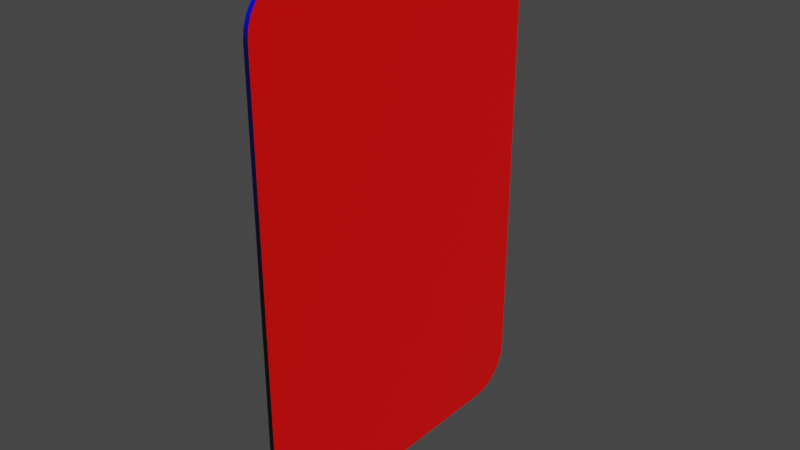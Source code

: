 # Source: card.blend  (saved by Blender 2.93.21; exported with 4.5.12 LTS)
import bpy
from mathutils import Matrix  # noqa: F401  (used for matrix-valued properties, if any)

bpy.ops.wm.read_factory_settings(use_empty=True)
scene = bpy.context.scene
scene.name = 'Scene'

# ---- collections
col_collection = bpy.data.collections.new('Collection'); scene.collection.children.link(col_collection)

# ---- materials (node trees are filled in below, after node groups)
mat_material_001 = bpy.data.materials.new('Material.001')
mat_material_001.use_transparent_shadow = False

# ---- material node trees
mat_material_001.use_nodes = True; mat_material_001.node_tree.nodes.clear()
_N = mat_material_001.node_tree.nodes; _L = mat_material_001.node_tree.links
n0 = _N.new('ShaderNodeBsdfPrincipled'); n0.name = 'Principled BSDF'; n0.location = (10, 300)
n0.distribution = 'GGX'
n0.subsurface_method = 'BURLEY'
n0.inputs[3].default_value = 1.45
n0.inputs[27].default_value = (0.0, 0.0, 0.0, 1.0)
n0.inputs[28].default_value = 1.0
n1 = _N.new('ShaderNodeOutputMaterial'); n1.name = 'Material Output'; n1.location = (300, 300)
n2 = _N.new('ShaderNodeTexCoord'); n2.name = 'Texture Coordinate'; n2.location = (-456, 223)
_L.new(n0.outputs[0], n1.inputs[0])
_L.new(n2.outputs[1], n0.inputs[0])
n1.is_active_output = True

# ---- world
world_world = bpy.data.worlds.new('World'); scene.world = world_world
world_world.use_nodes = True; world_world.node_tree.nodes.clear()
_N = world_world.node_tree.nodes; _L = world_world.node_tree.links
n0 = _N.new('ShaderNodeOutputWorld'); n0.name = 'World Output'; n0.location = (300, 300)
n1 = _N.new('ShaderNodeBackground'); n1.name = 'Background'; n1.location = (10, 300)
n1.inputs[0].default_value = (0.05088, 0.05088, 0.05088, 1.0)
_L.new(n1.outputs[0], n0.inputs[0])
n0.is_active_output = True
world_world.color = (0.05088, 0.05088, 0.05088)
world_world.use_sun_shadow = False
world_world.sun_shadow_jitter_overblur = 0.0

# ---- meshes
me_cube_001 = bpy.data.meshes.new('Cube.001')
me_cube_001.from_pydata([(-0.001478, -0.7443, -1.5), (-0.001478, -1.0, -1.244), (-0.001478, -0.8012, -1.494), (-0.001478, -0.8552, -1.475), (-0.001478, -0.9037, -1.444), (-0.001478, -0.9442, -1.404), (-0.001478, -0.9747, -1.355), (-0.001478, -0.9936, -1.301), (-0.001478, -1.0, 1.244), (-0.001478, -0.7443, 1.5), (-0.001478, -0.9936, 1.301), (-0.001478, -0.9747, 1.355), (-0.001478, -0.9442, 1.404), (-0.001478, -0.9037, 1.444), (-0.001478, -0.8552, 1.475), (-0.001478, -0.8012, 1.494), (-0.001478, 1.0, -1.244), (-0.001478, 0.7443, -1.5), (-0.001478, 0.9936, -1.301), (-0.001478, 0.9747, -1.355), (-0.001478, 0.9442, -1.404), (-0.001478, 0.9037, -1.444), (-0.001478, 0.8552, -1.475), (-0.001478, 0.8012, -1.494), (-0.001478, 0.7443, 1.5), (-0.001478, 1.0, 1.244), (-0.001478, 0.8012, 1.494), (-0.001478, 0.8552, 1.475), (-0.001478, 0.9037, 1.444), (-0.001478, 0.9442, 1.404), (-0.001478, 0.9747, 1.355), (-0.001478, 0.9936, 1.301), (0.001478, -1.0, -1.244), (0.001478, -0.7443, -1.5), (0.001478, -0.9936, -1.301), (0.001478, -0.9747, -1.355), (0.001478, -0.9442, -1.404), (0.001478, -0.9037, -1.444), (0.001478, -0.8552, -1.475), (0.001478, -0.8012, -1.494), (0.001478, -0.7443, 1.5), (0.001478, -1.0, 1.244), (0.001478, -0.8012, 1.494), (0.001478, -0.8552, 1.475), (0.001478, -0.9037, 1.444), (0.001478, -0.9442, 1.404), (0.001478, -0.9747, 1.355), (0.001478, -0.9936, 1.301), (0.001478, 0.7443, -1.5), (0.001478, 1.0, -1.244), (0.001478, 0.8012, -1.494), (0.001478, 0.8552, -1.475), (0.001478, 0.9037, -1.444), (0.001478, 0.9442, -1.404), (0.001478, 0.9747, -1.355), (0.001478, 0.9936, -1.301), (0.001478, 1.0, 1.244), (0.001478, 0.7443, 1.5), (0.001478, 0.9936, 1.301), (0.001478, 0.9747, 1.355), (0.001478, 0.9442, 1.404), (0.001478, 0.9037, 1.444), (0.001478, 0.8552, 1.475), (0.001478, 0.8012, 1.494)], [], [(32, 41, 8, 1), (48, 50, 51, 52, 53, 54, 55, 49, 56, 58, 59, 60, 61, 62, 63, 57, 40, 42, 43, 44, 45, 46, 47, 41, 32, 34, 35, 36, 37, 38, 39, 33), (57, 24, 9, 40), (0, 2, 3, 4, 5, 6, 7, 1, 8, 10, 11, 12, 13, 14, 15, 9, 24, 26, 27, 28, 29, 30, 31, 25, 16, 18, 19, 20, 21, 22, 23, 17), (16, 25, 56, 49), (48, 17, 23, 50), (50, 23, 22, 51), (51, 22, 21, 52), (52, 21, 20, 53), (53, 20, 19, 54), (54, 19, 18, 55), (55, 18, 16, 49), (24, 57, 63, 26), (26, 63, 62, 27), (27, 62, 61, 28), (28, 61, 60, 29), (29, 60, 59, 30), (30, 59, 58, 31), (31, 58, 56, 25), (0, 33, 39, 2), (2, 39, 38, 3), (3, 38, 37, 4), (4, 37, 36, 5), (5, 36, 35, 6), (6, 35, 34, 7), (7, 34, 32, 1), (40, 9, 15, 42), (42, 15, 14, 43), (43, 14, 13, 44), (44, 13, 12, 45), (45, 12, 11, 46), (46, 11, 10, 47), (47, 10, 8, 41), (17, 48, 33, 0)])
me_cube_001.polygons.foreach_set('use_smooth', [True] * 34)
_uv = me_cube_001.uv_layers.new(name='UVMap')
_uv.uv.foreach_set('vector', [3.916e-06, 7.829e-05, 3.916e-06, 0.001053, 6.847e-12, 0.001053, 9.218e-11, 7.829e-05, 0.8721, 1.0, 0.9006, 0.9979, 0.9276, 0.9916, 0.9519, 0.9814, 0.9721, 0.9679, 0.9873, 0.9517, 0.9968, 0.9337, 1.0, 0.9148, 1.0, 0.08524, 0.9968, 0.06627, 0.9873, 0.04825, 0.9721, 0.03209, 0.9519, 0.0186, 0.9276, 0.008441, 0.9006, 0.002137, 0.8721, 1.788e-07, 0.1279, 0.0, 0.09941, 0.002137, 0.07238, 0.008441, 0.04814, 0.0186, 0.02789, 0.03209, 0.01266, 0.04826, 0.003206, 0.06627, 0.0, 0.08524, 0.0, 0.9148, 0.003206, 0.9337, 0.01266, 0.9517, 0.02789, 0.9679, 0.04814, 0.9814, 0.07238, 0.9916, 0.09941, 0.9979, 0.1279, 1.0, 7.832e-06, 6.244e-05, 1.175e-05, 6.244e-05, 1.175e-05, 0.0006454, 7.832e-06, 0.0006454, 0.8721, 1.0, 0.9006, 0.9979, 0.9276, 0.9916, 0.9519, 0.9814, 0.9721, 0.9679, 0.9873, 0.9517, 0.9968, 0.9337, 1.0, 0.9148, 1.0, 0.08524, 0.9968, 0.06627, 0.9873, 0.04825, 0.9721, 0.03209, 0.9519, 0.0186, 0.9276, 0.008441, 0.9006, 0.002137, 0.8721, 5.96e-08, 0.1279, 0.0, 0.09941, 0.002137, 0.07238, 0.008441, 0.04814, 0.0186, 0.02789, 0.03209, 0.01266, 0.04825, 0.003206, 0.06627, 2.98e-08, 0.08524, 0.0, 0.9148, 0.003206, 0.9337, 0.01266, 0.9517, 0.02789, 0.9679, 0.04814, 0.9814, 0.07238, 0.9916, 0.09941, 0.9979, 0.1279, 1.0, 7.832e-06, 7.829e-05, 7.832e-06, 0.001053, 3.916e-06, 0.001053, 3.916e-06, 7.829e-05, 1.566e-05, 6.244e-05, 1.175e-05, 6.244e-05, 1.175e-05, 4.015e-05, 1.566e-05, 4.015e-05, 1.566e-05, 4.015e-05, 1.175e-05, 4.015e-05, 1.175e-05, 1.899e-05, 1.566e-05, 1.899e-05, 1.566e-05, 1.899e-05, 1.175e-05, 1.899e-05, 1.175e-05, 0.0, 1.566e-05, 0.0, 3.916e-06, 0.0, 7.832e-06, 0.0, 7.832e-06, 1.586e-05, 3.916e-06, 1.586e-05, 3.916e-06, 1.586e-05, 7.832e-06, 1.586e-05, 7.832e-06, 3.484e-05, 3.916e-06, 3.484e-05, 3.916e-06, 3.484e-05, 7.832e-06, 3.484e-05, 7.832e-06, 5.601e-05, 3.916e-06, 5.601e-05, 3.916e-06, 5.601e-05, 7.832e-06, 5.601e-05, 7.832e-06, 7.829e-05, 3.916e-06, 7.829e-05, 1.175e-05, 6.244e-05, 7.832e-06, 6.244e-05, 7.832e-06, 4.015e-05, 1.175e-05, 4.015e-05, 1.175e-05, 4.015e-05, 7.832e-06, 4.015e-05, 7.832e-06, 1.899e-05, 1.175e-05, 1.899e-05, 1.175e-05, 1.899e-05, 7.832e-06, 1.899e-05, 7.832e-06, 0.0, 1.175e-05, 0.0, 7.832e-06, 0.001131, 3.916e-06, 0.001131, 3.916e-06, 0.001115, 7.832e-06, 0.001115, 7.832e-06, 0.001115, 3.916e-06, 0.001115, 3.916e-06, 0.001096, 7.832e-06, 0.001096, 7.832e-06, 0.001096, 3.916e-06, 0.001096, 3.916e-06, 0.001075, 7.832e-06, 0.001075, 7.832e-06, 0.001075, 3.916e-06, 0.001075, 3.916e-06, 0.001053, 7.832e-06, 0.001053, 1.175e-05, 0.0006454, 1.566e-05, 0.0006454, 1.566e-05, 0.0006677, 1.175e-05, 0.0006677, 1.175e-05, 0.0006677, 1.566e-05, 0.0006677, 1.566e-05, 0.0006888, 1.175e-05, 0.0006888, 1.175e-05, 0.0006888, 1.566e-05, 0.0006888, 1.566e-05, 0.0007078, 1.175e-05, 0.0007078, 9.902e-11, 0.0, 3.916e-06, 0.0, 3.916e-06, 1.586e-05, 9.744e-11, 1.586e-05, 9.744e-11, 1.586e-05, 3.916e-06, 1.586e-05, 3.916e-06, 3.484e-05, 9.586e-11, 3.484e-05, 9.586e-11, 3.484e-05, 3.916e-06, 3.484e-05, 3.916e-06, 5.601e-05, 9.376e-11, 5.601e-05, 9.376e-11, 5.601e-05, 3.916e-06, 5.601e-05, 3.916e-06, 7.829e-05, 9.218e-11, 7.829e-05, 7.832e-06, 0.0006454, 1.175e-05, 0.0006454, 1.175e-05, 0.0006677, 7.832e-06, 0.0006677, 7.832e-06, 0.0006677, 1.175e-05, 0.0006677, 1.175e-05, 0.0006888, 7.832e-06, 0.0006888, 7.832e-06, 0.0006888, 1.175e-05, 0.0006888, 1.175e-05, 0.0007078, 7.832e-06, 0.0007078, 3.916e-06, 0.001131, 0.0, 0.001131, 1.053e-12, 0.001115, 3.916e-06, 0.001115, 3.916e-06, 0.001115, 1.053e-12, 0.001115, 3.16e-12, 0.001096, 3.916e-06, 0.001096, 3.916e-06, 0.001096, 3.16e-12, 0.001096, 4.741e-12, 0.001075, 3.916e-06, 0.001075, 3.916e-06, 0.001075, 4.741e-12, 0.001075, 6.847e-12, 0.001053, 3.916e-06, 0.001053, 1.175e-05, 6.244e-05, 1.566e-05, 6.244e-05, 1.566e-05, 0.0006454, 1.175e-05, 0.0006454])
me_cube_001.materials.append(mat_material_001)
me_cube_001.use_remesh_fix_poles = True
me_cube_001.use_remesh_preserve_attributes = False
me_cube_001.update()

# ---- objects
ob_cube = bpy.data.objects.new('Cube', me_cube_001)

# ---- transforms, parenting, visibility, modifiers, constraints
ob_cube.location = (0.0, 0.0, 0.0)
ob_cube.scale = (9.889, 1.0, 1.0)
_m = ob_cube.modifiers.new('EdgeSplit', 'EDGE_SPLIT')

# ---- collection membership
col_collection.objects.link(ob_cube)

# ---- scene / render settings (as saved in the file)
scene.frame_start = 1; scene.frame_end = 250; scene.frame_set(1)
scene.render.engine = 'BLENDER_EEVEE_NEXT'
scene.cycles.use_denoising = False
scene.cycles.samples = 128
scene.cycles.sampling_pattern = 'TABULATED_SOBOL'
scene.cycles.use_adaptive_sampling = False
scene.cycles.use_light_tree = False
scene.view_settings.view_transform = 'Filmic'
bpy.context.view_layer.update()

# ---- added for rendering (the .blend has no active camera and no usable light): camera, sun
cam_auto = bpy.data.cameras.new('AutoCamera')
cam_auto.lens = 50.0
cam_auto.sensor_width = 36.0
cam_auto.clip_end = 1000.0
ob_auto_camera = bpy.data.objects.new('AutoCamera', cam_auto)
scene.collection.objects.link(ob_auto_camera)
ob_auto_camera.location = (3.33605, -4.00327, 2.66884)
ob_auto_camera.rotation_euler = (1.09748, -7.21219e-08, 0.694738)
scene.camera = ob_auto_camera
light_auto_sun = bpy.data.lights.new('AutoSun', 'SUN')
light_auto_sun.energy = 3.0
light_auto_sun.angle = 0.0523599
ob_auto_sun = bpy.data.objects.new('AutoSun', light_auto_sun)
scene.collection.objects.link(ob_auto_sun)
ob_auto_sun.rotation_euler = (0.872665, 0.174533, 0.523599)
bpy.context.view_layer.update()
